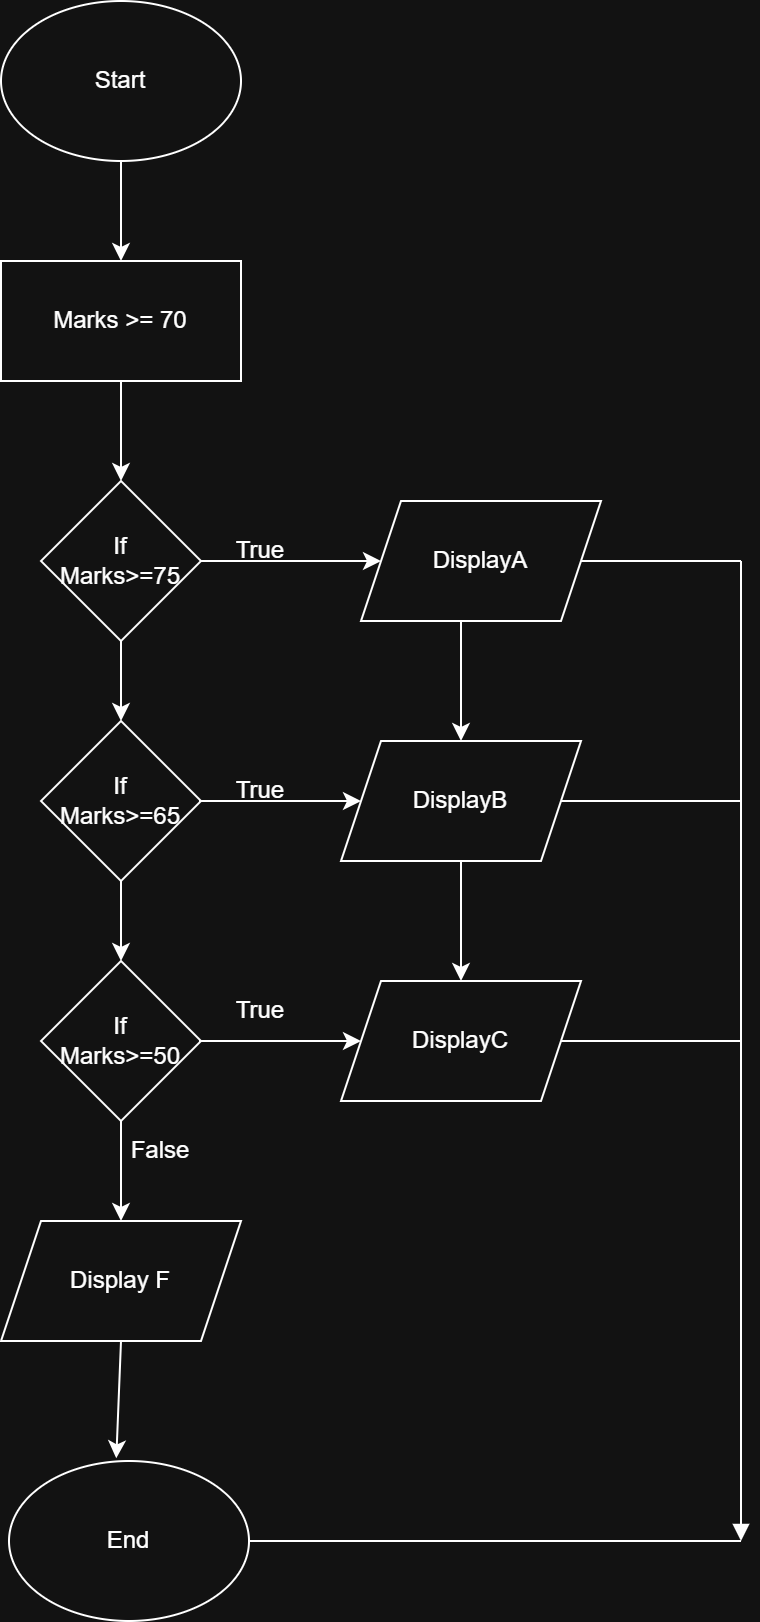

The diagram above was exported from draw.io. Its source (the exported page's mxGraphModel, read from the mxfile embedded in the PNG):
<mxGraphModel dx="1288" dy="823" grid="1" gridSize="10" guides="1" tooltips="1" connect="1" arrows="1" fold="1" page="1" pageScale="1" pageWidth="827" pageHeight="1169" math="0" shadow="0">
  <root>
    <mxCell id="0" />
    <mxCell id="1" parent="0" />
    <mxCell id="8wSYGrVipQl_68ph1UI4-1" parent="1" style="ellipse;whiteSpace=wrap;html=1;" value="Start" vertex="1">
      <mxGeometry height="80" width="120" x="290" y="30" as="geometry" />
    </mxCell>
    <mxCell id="8wSYGrVipQl_68ph1UI4-3" parent="1" style="rhombus;whiteSpace=wrap;html=1;" value="If&lt;div&gt;Marks&amp;gt;=75&lt;/div&gt;" vertex="1">
      <mxGeometry height="80" width="80" x="310" y="270" as="geometry" />
    </mxCell>
    <mxCell id="8wSYGrVipQl_68ph1UI4-9" edge="1" parent="1" style="endArrow=classic;html=1;rounded=0;entryX=0.5;entryY=0;entryDx=0;entryDy=0;" target="8wSYGrVipQl_68ph1UI4-3" value="">
      <mxGeometry height="50" relative="1" width="50" as="geometry">
        <mxPoint x="350" y="220" as="sourcePoint" />
        <mxPoint x="400" y="170" as="targetPoint" />
      </mxGeometry>
    </mxCell>
    <mxCell id="8wSYGrVipQl_68ph1UI4-11" edge="1" parent="1" style="endArrow=classic;html=1;rounded=0;entryX=0;entryY=0.5;entryDx=0;entryDy=0;" value="">
      <mxGeometry height="50" relative="1" width="50" as="geometry">
        <mxPoint x="390" y="310" as="sourcePoint" />
        <mxPoint x="480" y="310" as="targetPoint" />
      </mxGeometry>
    </mxCell>
    <mxCell id="8wSYGrVipQl_68ph1UI4-16" edge="1" parent="1" style="endArrow=classic;html=1;rounded=0;" value="">
      <mxGeometry height="50" relative="1" width="50" as="geometry">
        <mxPoint x="350" y="460" as="sourcePoint" />
        <mxPoint x="350" y="510" as="targetPoint" />
      </mxGeometry>
    </mxCell>
    <mxCell id="ymTBQTkeBGY4rRYbPAt1-1" parent="1" style="rounded=0;whiteSpace=wrap;html=1;" value="Marks &amp;gt;= 70" vertex="1">
      <mxGeometry height="60" width="120" x="290" y="160" as="geometry" />
    </mxCell>
    <mxCell id="ymTBQTkeBGY4rRYbPAt1-3" edge="1" parent="1" style="endArrow=classic;html=1;rounded=0;entryX=0.5;entryY=0;entryDx=0;entryDy=0;" target="ymTBQTkeBGY4rRYbPAt1-1" value="">
      <mxGeometry height="50" relative="1" width="50" as="geometry">
        <mxPoint x="350" y="110" as="sourcePoint" />
        <mxPoint x="400" y="60" as="targetPoint" />
      </mxGeometry>
    </mxCell>
    <mxCell id="ymTBQTkeBGY4rRYbPAt1-4" parent="1" style="rhombus;whiteSpace=wrap;html=1;" value="If&lt;div&gt;Marks&amp;gt;=65&lt;/div&gt;" vertex="1">
      <mxGeometry height="80" width="80" x="310" y="390" as="geometry" />
    </mxCell>
    <mxCell id="ymTBQTkeBGY4rRYbPAt1-5" parent="1" style="rhombus;whiteSpace=wrap;html=1;" value="If&lt;div&gt;Marks&amp;gt;=50&lt;/div&gt;" vertex="1">
      <mxGeometry height="80" width="80" x="310" y="510" as="geometry" />
    </mxCell>
    <mxCell id="ymTBQTkeBGY4rRYbPAt1-6" edge="1" parent="1" style="endArrow=classic;html=1;rounded=0;entryX=0.5;entryY=0;entryDx=0;entryDy=0;" target="ymTBQTkeBGY4rRYbPAt1-4" value="">
      <mxGeometry height="50" relative="1" width="50" as="geometry">
        <mxPoint x="350" y="350" as="sourcePoint" />
        <mxPoint x="400" y="300" as="targetPoint" />
      </mxGeometry>
    </mxCell>
    <mxCell id="ymTBQTkeBGY4rRYbPAt1-8" parent="1" style="shape=parallelogram;perimeter=parallelogramPerimeter;whiteSpace=wrap;html=1;fixedSize=1;" value="Display F" vertex="1">
      <mxGeometry height="60" width="120" x="290" y="640" as="geometry" />
    </mxCell>
    <mxCell id="ymTBQTkeBGY4rRYbPAt1-9" parent="1" style="ellipse;whiteSpace=wrap;html=1;" value="End" vertex="1">
      <mxGeometry height="80" width="120" x="294" y="760" as="geometry" />
    </mxCell>
    <mxCell id="ymTBQTkeBGY4rRYbPAt1-10" parent="1" style="shape=parallelogram;perimeter=parallelogramPerimeter;whiteSpace=wrap;html=1;fixedSize=1;" value="DisplayA" vertex="1">
      <mxGeometry height="60" width="120" x="470" y="280" as="geometry" />
    </mxCell>
    <mxCell id="ymTBQTkeBGY4rRYbPAt1-11" parent="1" style="shape=parallelogram;perimeter=parallelogramPerimeter;whiteSpace=wrap;html=1;fixedSize=1;" value="DisplayB" vertex="1">
      <mxGeometry height="60" width="120" x="460" y="400" as="geometry" />
    </mxCell>
    <mxCell id="ymTBQTkeBGY4rRYbPAt1-12" parent="1" style="shape=parallelogram;perimeter=parallelogramPerimeter;whiteSpace=wrap;html=1;fixedSize=1;" value="DisplayC" vertex="1">
      <mxGeometry height="60" width="120" x="460" y="520" as="geometry" />
    </mxCell>
    <mxCell id="ymTBQTkeBGY4rRYbPAt1-13" edge="1" parent="1" style="endArrow=classic;html=1;rounded=0;entryX=0.5;entryY=0;entryDx=0;entryDy=0;" target="ymTBQTkeBGY4rRYbPAt1-11" value="">
      <mxGeometry height="50" relative="1" width="50" as="geometry">
        <mxPoint x="520" y="340" as="sourcePoint" />
        <mxPoint x="570" y="290" as="targetPoint" />
      </mxGeometry>
    </mxCell>
    <mxCell id="ymTBQTkeBGY4rRYbPAt1-14" edge="1" parent="1" style="endArrow=classic;html=1;rounded=0;" target="ymTBQTkeBGY4rRYbPAt1-12" value="">
      <mxGeometry height="50" relative="1" width="50" as="geometry">
        <mxPoint x="520" y="460" as="sourcePoint" />
        <mxPoint x="570" y="410" as="targetPoint" />
      </mxGeometry>
    </mxCell>
    <mxCell id="ymTBQTkeBGY4rRYbPAt1-15" edge="1" parent="1" style="endArrow=classic;html=1;rounded=0;" target="ymTBQTkeBGY4rRYbPAt1-11" value="">
      <mxGeometry height="50" relative="1" width="50" as="geometry">
        <mxPoint x="389" y="430" as="sourcePoint" />
        <mxPoint x="439" y="380" as="targetPoint" />
      </mxGeometry>
    </mxCell>
    <mxCell id="ymTBQTkeBGY4rRYbPAt1-16" edge="1" parent="1" style="endArrow=classic;html=1;rounded=0;entryX=0;entryY=0.5;entryDx=0;entryDy=0;" target="ymTBQTkeBGY4rRYbPAt1-12" value="">
      <mxGeometry height="50" relative="1" width="50" as="geometry">
        <mxPoint x="389" y="550" as="sourcePoint" />
        <mxPoint x="439" y="500" as="targetPoint" />
      </mxGeometry>
    </mxCell>
    <mxCell id="ymTBQTkeBGY4rRYbPAt1-17" edge="1" parent="1" style="endArrow=classic;html=1;rounded=0;entryX=0.5;entryY=0;entryDx=0;entryDy=0;" target="ymTBQTkeBGY4rRYbPAt1-8" value="">
      <mxGeometry height="50" relative="1" width="50" as="geometry">
        <mxPoint x="350" y="590" as="sourcePoint" />
        <mxPoint x="400" y="540" as="targetPoint" />
      </mxGeometry>
    </mxCell>
    <mxCell id="ymTBQTkeBGY4rRYbPAt1-18" edge="1" parent="1" style="endArrow=classic;html=1;rounded=0;entryX=0.447;entryY=-0.017;entryDx=0;entryDy=0;entryPerimeter=0;" target="ymTBQTkeBGY4rRYbPAt1-9" value="">
      <mxGeometry height="50" relative="1" width="50" as="geometry">
        <mxPoint x="350" y="700" as="sourcePoint" />
        <mxPoint x="400" y="650" as="targetPoint" />
      </mxGeometry>
    </mxCell>
    <mxCell id="ymTBQTkeBGY4rRYbPAt1-20" edge="1" parent="1" style="endArrow=none;html=1;rounded=1;curved=0;" value="">
      <mxGeometry height="50" relative="1" width="50" as="geometry">
        <mxPoint x="580" y="310" as="sourcePoint" />
        <mxPoint x="660" y="310" as="targetPoint" />
      </mxGeometry>
    </mxCell>
    <mxCell id="ymTBQTkeBGY4rRYbPAt1-21" edge="1" parent="1" style="endArrow=none;html=1;rounded=0;startArrow=block;startFill=1;" value="">
      <mxGeometry height="50" relative="1" width="50" as="geometry">
        <mxPoint x="660" y="800" as="sourcePoint" />
        <mxPoint x="660" y="310" as="targetPoint" />
      </mxGeometry>
    </mxCell>
    <mxCell id="ymTBQTkeBGY4rRYbPAt1-22" edge="1" parent="1" style="endArrow=none;html=1;rounded=0;" value="">
      <mxGeometry height="50" relative="1" width="50" as="geometry">
        <mxPoint x="570" y="430" as="sourcePoint" />
        <mxPoint x="660" y="430" as="targetPoint" />
      </mxGeometry>
    </mxCell>
    <mxCell id="ymTBQTkeBGY4rRYbPAt1-23" edge="1" parent="1" style="endArrow=none;html=1;rounded=0;" value="">
      <mxGeometry height="50" relative="1" width="50" as="geometry">
        <mxPoint x="570" y="550" as="sourcePoint" />
        <mxPoint x="660" y="550" as="targetPoint" />
      </mxGeometry>
    </mxCell>
    <mxCell id="ymTBQTkeBGY4rRYbPAt1-24" edge="1" parent="1" style="endArrow=none;html=1;rounded=0;" value="">
      <mxGeometry height="50" relative="1" width="50" as="geometry">
        <mxPoint x="414" y="800" as="sourcePoint" />
        <mxPoint x="660" y="800" as="targetPoint" />
      </mxGeometry>
    </mxCell>
    <mxCell id="ymTBQTkeBGY4rRYbPAt1-25" parent="1" style="text;html=1;whiteSpace=wrap;strokeColor=none;fillColor=none;align=center;verticalAlign=middle;rounded=0;" value="True" vertex="1">
      <mxGeometry height="30" width="60" x="390" y="290" as="geometry" />
    </mxCell>
    <mxCell id="ymTBQTkeBGY4rRYbPAt1-26" parent="1" style="text;html=1;whiteSpace=wrap;strokeColor=none;fillColor=none;align=center;verticalAlign=middle;rounded=0;" value="True" vertex="1">
      <mxGeometry height="30" width="60" x="390" y="410" as="geometry" />
    </mxCell>
    <mxCell id="ymTBQTkeBGY4rRYbPAt1-27" parent="1" style="text;html=1;whiteSpace=wrap;strokeColor=none;fillColor=none;align=center;verticalAlign=middle;rounded=0;" value="True" vertex="1">
      <mxGeometry height="30" width="60" x="390" y="520" as="geometry" />
    </mxCell>
    <mxCell id="ymTBQTkeBGY4rRYbPAt1-28" parent="1" style="text;html=1;whiteSpace=wrap;strokeColor=none;fillColor=none;align=center;verticalAlign=middle;rounded=0;" value="False" vertex="1">
      <mxGeometry height="30" width="60" x="340" y="590" as="geometry" />
    </mxCell>
  </root>
</mxGraphModel>